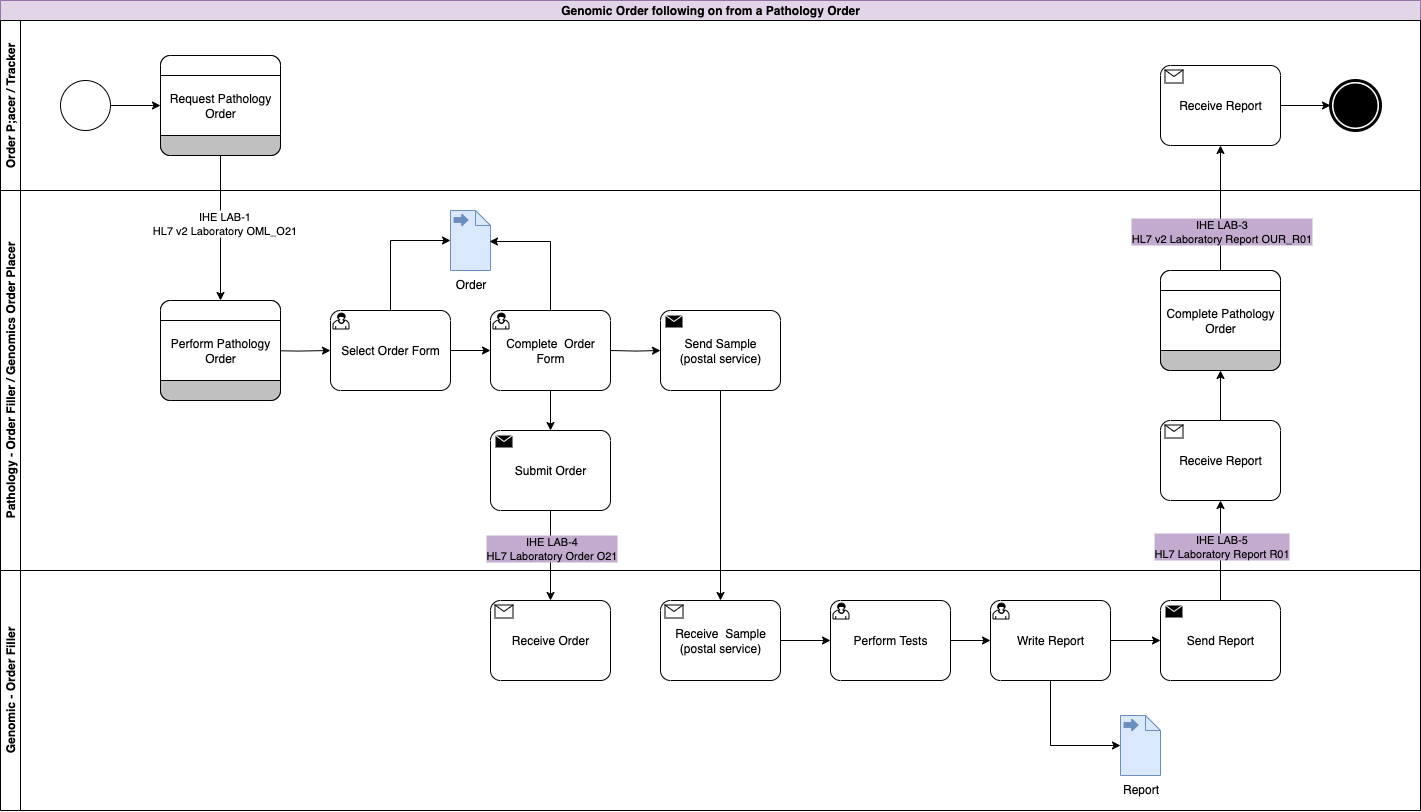

The diagram above was exported from draw.io. Its source (the exported page's mxGraphModel, read from the mxfile embedded in the PNG):
<mxGraphModel dx="1250" dy="883" grid="1" gridSize="10" guides="1" tooltips="1" connect="1" arrows="1" fold="1" page="1" pageScale="1" pageWidth="827" pageHeight="1169" math="0" shadow="0">
  <root>
    <mxCell id="0" />
    <mxCell id="1" parent="0" />
    <mxCell id="jTdIVBTPUZk9hlG6x69J-1" value="Genomic Order following on from a Pathology Order" style="swimlane;html=1;childLayout=stackLayout;resizeParent=1;resizeParentMax=0;horizontal=1;startSize=20;horizontalStack=0;whiteSpace=wrap;fillColor=#e1d5e7;strokeColor=#9673a6;" parent="1" vertex="1">
      <mxGeometry x="150" y="40" width="1420" height="810" as="geometry" />
    </mxCell>
    <mxCell id="dmTHHXWauQmX-zNWwdT--2" value="Order P;acer / Tracker" style="swimlane;startSize=20;horizontal=0;html=1;whiteSpace=wrap;" parent="jTdIVBTPUZk9hlG6x69J-1" vertex="1">
      <mxGeometry y="20" width="1420" height="170" as="geometry" />
    </mxCell>
    <mxCell id="dmTHHXWauQmX-zNWwdT--8" style="edgeStyle=orthogonalEdgeStyle;rounded=0;orthogonalLoop=1;jettySize=auto;html=1;" parent="dmTHHXWauQmX-zNWwdT--2" source="dmTHHXWauQmX-zNWwdT--3" target="dmTHHXWauQmX-zNWwdT--4" edge="1">
      <mxGeometry relative="1" as="geometry" />
    </mxCell>
    <mxCell id="dmTHHXWauQmX-zNWwdT--3" value="" style="points=[[0.145,0.145,0],[0.5,0,0],[0.855,0.145,0],[1,0.5,0],[0.855,0.855,0],[0.5,1,0],[0.145,0.855,0],[0,0.5,0]];shape=mxgraph.bpmn.event;html=1;verticalLabelPosition=bottom;labelBackgroundColor=#ffffff;verticalAlign=top;align=center;perimeter=ellipsePerimeter;outlineConnect=0;aspect=fixed;outline=standard;symbol=general;" parent="dmTHHXWauQmX-zNWwdT--2" vertex="1">
      <mxGeometry x="60" y="60" width="50" height="50" as="geometry" />
    </mxCell>
    <mxCell id="dmTHHXWauQmX-zNWwdT--4" value="" style="rounded=1;whiteSpace=wrap;html=1;container=1;collapsible=0;absoluteArcSize=1;arcSize=20;childLayout=stackLayout;horizontal=1;horizontalStack=0;resizeParent=1;resizeParentMax=0;resizeLast=0;" parent="dmTHHXWauQmX-zNWwdT--2" vertex="1">
      <mxGeometry x="160" y="35" width="120" height="100" as="geometry" />
    </mxCell>
    <mxCell id="dmTHHXWauQmX-zNWwdT--5" value="" style="whiteSpace=wrap;connectable=0;html=1;shape=mxgraph.basic.rect;size=10;rectStyle=rounded;bottomRightStyle=square;bottomLeftStyle=square;part=1;" parent="dmTHHXWauQmX-zNWwdT--4" vertex="1">
      <mxGeometry width="120" height="20" as="geometry" />
    </mxCell>
    <mxCell id="dmTHHXWauQmX-zNWwdT--6" value="Request Pathology Order" style="shape=mxgraph.bpmn.task2;part=1;taskMarker=abstract;connectable=0;whiteSpace=wrap;html=1;" parent="dmTHHXWauQmX-zNWwdT--4" vertex="1">
      <mxGeometry y="20" width="120" height="60" as="geometry" />
    </mxCell>
    <mxCell id="dmTHHXWauQmX-zNWwdT--7" value="" style="whiteSpace=wrap;connectable=0;html=1;shape=mxgraph.basic.rect;size=10;rectStyle=rounded;topRightStyle=square;topLeftStyle=square;fillColor=#C0C0C0;part=1;" parent="dmTHHXWauQmX-zNWwdT--4" vertex="1">
      <mxGeometry y="80" width="120" height="20" as="geometry" />
    </mxCell>
    <mxCell id="dmTHHXWauQmX-zNWwdT--15" value="Receive Report" style="points=[[0.25,0,0],[0.5,0,0],[0.75,0,0],[1,0.25,0],[1,0.5,0],[1,0.75,0],[0.75,1,0],[0.5,1,0],[0.25,1,0],[0,0.75,0],[0,0.5,0],[0,0.25,0]];shape=mxgraph.bpmn.task2;whiteSpace=wrap;rectStyle=rounded;size=10;html=1;container=1;expand=0;collapsible=0;taskMarker=receive;" parent="dmTHHXWauQmX-zNWwdT--2" vertex="1">
      <mxGeometry x="1160" y="45" width="120" height="80" as="geometry" />
    </mxCell>
    <mxCell id="dmTHHXWauQmX-zNWwdT--17" value="" style="points=[[0.145,0.145,0],[0.5,0,0],[0.855,0.145,0],[1,0.5,0],[0.855,0.855,0],[0.5,1,0],[0.145,0.855,0],[0,0.5,0]];shape=mxgraph.bpmn.event;html=1;verticalLabelPosition=bottom;labelBackgroundColor=#ffffff;verticalAlign=top;align=center;perimeter=ellipsePerimeter;outlineConnect=0;aspect=fixed;outline=end;symbol=terminate;" parent="dmTHHXWauQmX-zNWwdT--2" vertex="1">
      <mxGeometry x="1330" y="60" width="50" height="50" as="geometry" />
    </mxCell>
    <mxCell id="dmTHHXWauQmX-zNWwdT--18" style="edgeStyle=orthogonalEdgeStyle;rounded=0;orthogonalLoop=1;jettySize=auto;html=1;entryX=0;entryY=0.5;entryDx=0;entryDy=0;entryPerimeter=0;" parent="dmTHHXWauQmX-zNWwdT--2" source="dmTHHXWauQmX-zNWwdT--15" target="dmTHHXWauQmX-zNWwdT--17" edge="1">
      <mxGeometry relative="1" as="geometry" />
    </mxCell>
    <mxCell id="jTdIVBTPUZk9hlG6x69J-2" value="Pathology - Order Filler / Genomics Order Placer" style="swimlane;html=1;startSize=20;horizontal=0;" parent="jTdIVBTPUZk9hlG6x69J-1" vertex="1">
      <mxGeometry y="190" width="1420" height="380" as="geometry" />
    </mxCell>
    <mxCell id="jTdIVBTPUZk9hlG6x69J-7" value="" style="edgeStyle=orthogonalEdgeStyle;rounded=0;orthogonalLoop=1;jettySize=auto;html=1;entryX=0;entryY=0.5;entryDx=0;entryDy=0;entryPerimeter=0;" parent="jTdIVBTPUZk9hlG6x69J-2" target="jTdIVBTPUZk9hlG6x69J-8" edge="1">
      <mxGeometry relative="1" as="geometry">
        <mxPoint x="155" y="160" as="targetPoint" />
        <mxPoint x="264" y="160" as="sourcePoint" />
      </mxGeometry>
    </mxCell>
    <mxCell id="jTdIVBTPUZk9hlG6x69J-10" style="edgeStyle=orthogonalEdgeStyle;rounded=0;orthogonalLoop=1;jettySize=auto;html=1;" parent="jTdIVBTPUZk9hlG6x69J-2" source="jTdIVBTPUZk9hlG6x69J-8" target="jTdIVBTPUZk9hlG6x69J-9" edge="1">
      <mxGeometry relative="1" as="geometry" />
    </mxCell>
    <mxCell id="jTdIVBTPUZk9hlG6x69J-8" value="Select Order Form" style="points=[[0.25,0,0],[0.5,0,0],[0.75,0,0],[1,0.25,0],[1,0.5,0],[1,0.75,0],[0.75,1,0],[0.5,1,0],[0.25,1,0],[0,0.75,0],[0,0.5,0],[0,0.25,0]];shape=mxgraph.bpmn.task2;whiteSpace=wrap;rectStyle=rounded;size=10;html=1;container=1;expand=0;collapsible=0;taskMarker=user;" parent="jTdIVBTPUZk9hlG6x69J-2" vertex="1">
      <mxGeometry x="330" y="120" width="120" height="80" as="geometry" />
    </mxCell>
    <mxCell id="jTdIVBTPUZk9hlG6x69J-9" value="Complete&amp;nbsp; Order Form" style="points=[[0.25,0,0],[0.5,0,0],[0.75,0,0],[1,0.25,0],[1,0.5,0],[1,0.75,0],[0.75,1,0],[0.5,1,0],[0.25,1,0],[0,0.75,0],[0,0.5,0],[0,0.25,0]];shape=mxgraph.bpmn.task2;whiteSpace=wrap;rectStyle=rounded;size=10;html=1;container=1;expand=0;collapsible=0;taskMarker=user;" parent="jTdIVBTPUZk9hlG6x69J-2" vertex="1">
      <mxGeometry x="490" y="120" width="120" height="80" as="geometry" />
    </mxCell>
    <mxCell id="jTdIVBTPUZk9hlG6x69J-11" value="Submit Order" style="points=[[0.25,0,0],[0.5,0,0],[0.75,0,0],[1,0.25,0],[1,0.5,0],[1,0.75,0],[0.75,1,0],[0.5,1,0],[0.25,1,0],[0,0.75,0],[0,0.5,0],[0,0.25,0]];shape=mxgraph.bpmn.task2;whiteSpace=wrap;rectStyle=rounded;size=10;html=1;container=1;expand=0;collapsible=0;taskMarker=send;" parent="jTdIVBTPUZk9hlG6x69J-2" vertex="1">
      <mxGeometry x="490" y="240" width="120" height="80" as="geometry" />
    </mxCell>
    <mxCell id="jTdIVBTPUZk9hlG6x69J-13" style="edgeStyle=orthogonalEdgeStyle;rounded=0;orthogonalLoop=1;jettySize=auto;html=1;entryX=0.5;entryY=0;entryDx=0;entryDy=0;entryPerimeter=0;" parent="jTdIVBTPUZk9hlG6x69J-2" source="jTdIVBTPUZk9hlG6x69J-9" target="jTdIVBTPUZk9hlG6x69J-11" edge="1">
      <mxGeometry relative="1" as="geometry" />
    </mxCell>
    <mxCell id="jTdIVBTPUZk9hlG6x69J-16" value="Order" style="shape=mxgraph.bpmn.data2;labelPosition=center;verticalLabelPosition=bottom;align=center;verticalAlign=top;size=15;html=1;bpmnTransferType=output;fillColor=#dae8fc;strokeColor=#6c8ebf;" parent="jTdIVBTPUZk9hlG6x69J-2" vertex="1">
      <mxGeometry x="450" y="20" width="40" height="60" as="geometry" />
    </mxCell>
    <mxCell id="jTdIVBTPUZk9hlG6x69J-25" style="edgeStyle=orthogonalEdgeStyle;rounded=0;orthogonalLoop=1;jettySize=auto;html=1;entryX=0.975;entryY=0.517;entryDx=0;entryDy=0;entryPerimeter=0;" parent="jTdIVBTPUZk9hlG6x69J-2" target="jTdIVBTPUZk9hlG6x69J-16" edge="1">
      <mxGeometry relative="1" as="geometry">
        <Array as="points">
          <mxPoint x="550" y="51" />
        </Array>
        <mxPoint x="550" y="120" as="sourcePoint" />
      </mxGeometry>
    </mxCell>
    <mxCell id="jTdIVBTPUZk9hlG6x69J-30" value="Send Sample&lt;br&gt;(postal service)" style="points=[[0.25,0,0],[0.5,0,0],[0.75,0,0],[1,0.25,0],[1,0.5,0],[1,0.75,0],[0.75,1,0],[0.5,1,0],[0.25,1,0],[0,0.75,0],[0,0.5,0],[0,0.25,0]];shape=mxgraph.bpmn.task2;whiteSpace=wrap;rectStyle=rounded;size=10;html=1;container=1;expand=0;collapsible=0;taskMarker=send;" parent="jTdIVBTPUZk9hlG6x69J-2" vertex="1">
      <mxGeometry x="660" y="120" width="120" height="80" as="geometry" />
    </mxCell>
    <mxCell id="jTdIVBTPUZk9hlG6x69J-31" style="edgeStyle=orthogonalEdgeStyle;rounded=0;orthogonalLoop=1;jettySize=auto;html=1;entryX=0;entryY=0.5;entryDx=0;entryDy=0;entryPerimeter=0;" parent="jTdIVBTPUZk9hlG6x69J-2" target="jTdIVBTPUZk9hlG6x69J-30" edge="1">
      <mxGeometry relative="1" as="geometry">
        <mxPoint x="610" y="160" as="sourcePoint" />
      </mxGeometry>
    </mxCell>
    <mxCell id="dmTHHXWauQmX-zNWwdT--24" style="edgeStyle=orthogonalEdgeStyle;rounded=0;orthogonalLoop=1;jettySize=auto;html=1;entryX=0.5;entryY=1;entryDx=0;entryDy=0;" parent="jTdIVBTPUZk9hlG6x69J-2" source="jTdIVBTPUZk9hlG6x69J-35" target="dmTHHXWauQmX-zNWwdT--20" edge="1">
      <mxGeometry relative="1" as="geometry" />
    </mxCell>
    <mxCell id="jTdIVBTPUZk9hlG6x69J-35" value="Receive Report" style="points=[[0.25,0,0],[0.5,0,0],[0.75,0,0],[1,0.25,0],[1,0.5,0],[1,0.75,0],[0.75,1,0],[0.5,1,0],[0.25,1,0],[0,0.75,0],[0,0.5,0],[0,0.25,0]];shape=mxgraph.bpmn.task2;whiteSpace=wrap;rectStyle=rounded;size=10;html=1;container=1;expand=0;collapsible=0;taskMarker=receive;" parent="jTdIVBTPUZk9hlG6x69J-2" vertex="1">
      <mxGeometry x="1160" y="230" width="120" height="80" as="geometry" />
    </mxCell>
    <mxCell id="dmTHHXWauQmX-zNWwdT--1" style="edgeStyle=orthogonalEdgeStyle;rounded=0;orthogonalLoop=1;jettySize=auto;html=1;entryX=0;entryY=0.5;entryDx=0;entryDy=0;entryPerimeter=0;" parent="jTdIVBTPUZk9hlG6x69J-2" source="jTdIVBTPUZk9hlG6x69J-8" target="jTdIVBTPUZk9hlG6x69J-16" edge="1">
      <mxGeometry relative="1" as="geometry" />
    </mxCell>
    <mxCell id="dmTHHXWauQmX-zNWwdT--9" value="" style="rounded=1;whiteSpace=wrap;html=1;container=1;collapsible=0;absoluteArcSize=1;arcSize=20;childLayout=stackLayout;horizontal=1;horizontalStack=0;resizeParent=1;resizeParentMax=0;resizeLast=0;" parent="jTdIVBTPUZk9hlG6x69J-2" vertex="1">
      <mxGeometry x="160" y="110" width="120" height="100" as="geometry" />
    </mxCell>
    <mxCell id="dmTHHXWauQmX-zNWwdT--10" value="" style="whiteSpace=wrap;connectable=0;html=1;shape=mxgraph.basic.rect;size=10;rectStyle=rounded;bottomRightStyle=square;bottomLeftStyle=square;part=1;" parent="dmTHHXWauQmX-zNWwdT--9" vertex="1">
      <mxGeometry width="120" height="20" as="geometry" />
    </mxCell>
    <mxCell id="dmTHHXWauQmX-zNWwdT--11" value="Perform Pathology Order" style="shape=mxgraph.bpmn.task2;part=1;taskMarker=abstract;connectable=0;whiteSpace=wrap;html=1;" parent="dmTHHXWauQmX-zNWwdT--9" vertex="1">
      <mxGeometry y="20" width="120" height="60" as="geometry" />
    </mxCell>
    <mxCell id="dmTHHXWauQmX-zNWwdT--12" value="" style="whiteSpace=wrap;connectable=0;html=1;shape=mxgraph.basic.rect;size=10;rectStyle=rounded;topRightStyle=square;topLeftStyle=square;fillColor=#C0C0C0;part=1;" parent="dmTHHXWauQmX-zNWwdT--9" vertex="1">
      <mxGeometry y="80" width="120" height="20" as="geometry" />
    </mxCell>
    <mxCell id="dmTHHXWauQmX-zNWwdT--20" value="" style="rounded=1;whiteSpace=wrap;html=1;container=1;collapsible=0;absoluteArcSize=1;arcSize=20;childLayout=stackLayout;horizontal=1;horizontalStack=0;resizeParent=1;resizeParentMax=0;resizeLast=0;" parent="jTdIVBTPUZk9hlG6x69J-2" vertex="1">
      <mxGeometry x="1160" y="80" width="120" height="100" as="geometry" />
    </mxCell>
    <mxCell id="dmTHHXWauQmX-zNWwdT--21" value="" style="whiteSpace=wrap;connectable=0;html=1;shape=mxgraph.basic.rect;size=10;rectStyle=rounded;bottomRightStyle=square;bottomLeftStyle=square;part=1;" parent="dmTHHXWauQmX-zNWwdT--20" vertex="1">
      <mxGeometry width="120" height="20" as="geometry" />
    </mxCell>
    <mxCell id="dmTHHXWauQmX-zNWwdT--22" value="Complete Pathology Order" style="shape=mxgraph.bpmn.task2;part=1;taskMarker=abstract;connectable=0;whiteSpace=wrap;html=1;" parent="dmTHHXWauQmX-zNWwdT--20" vertex="1">
      <mxGeometry y="20" width="120" height="60" as="geometry" />
    </mxCell>
    <mxCell id="dmTHHXWauQmX-zNWwdT--23" value="" style="whiteSpace=wrap;connectable=0;html=1;shape=mxgraph.basic.rect;size=10;rectStyle=rounded;topRightStyle=square;topLeftStyle=square;fillColor=#C0C0C0;part=1;" parent="dmTHHXWauQmX-zNWwdT--20" vertex="1">
      <mxGeometry y="80" width="120" height="20" as="geometry" />
    </mxCell>
    <mxCell id="jTdIVBTPUZk9hlG6x69J-4" value="Genomic - Order Filler" style="swimlane;html=1;startSize=20;horizontal=0;" parent="jTdIVBTPUZk9hlG6x69J-1" vertex="1">
      <mxGeometry y="570" width="1420" height="240" as="geometry" />
    </mxCell>
    <mxCell id="jTdIVBTPUZk9hlG6x69J-14" value="Receive Order" style="points=[[0.25,0,0],[0.5,0,0],[0.75,0,0],[1,0.25,0],[1,0.5,0],[1,0.75,0],[0.75,1,0],[0.5,1,0],[0.25,1,0],[0,0.75,0],[0,0.5,0],[0,0.25,0]];shape=mxgraph.bpmn.task2;whiteSpace=wrap;rectStyle=rounded;size=10;html=1;container=1;expand=0;collapsible=0;taskMarker=receive;" parent="jTdIVBTPUZk9hlG6x69J-4" vertex="1">
      <mxGeometry x="490" y="30" width="120" height="80" as="geometry" />
    </mxCell>
    <mxCell id="jTdIVBTPUZk9hlG6x69J-23" style="edgeStyle=orthogonalEdgeStyle;rounded=0;orthogonalLoop=1;jettySize=auto;html=1;entryX=0;entryY=0.5;entryDx=0;entryDy=0;entryPerimeter=0;" parent="jTdIVBTPUZk9hlG6x69J-4" source="jTdIVBTPUZk9hlG6x69J-43" target="jTdIVBTPUZk9hlG6x69J-18" edge="1">
      <mxGeometry relative="1" as="geometry" />
    </mxCell>
    <mxCell id="jTdIVBTPUZk9hlG6x69J-18" value="Perform Tests" style="points=[[0.25,0,0],[0.5,0,0],[0.75,0,0],[1,0.25,0],[1,0.5,0],[1,0.75,0],[0.75,1,0],[0.5,1,0],[0.25,1,0],[0,0.75,0],[0,0.5,0],[0,0.25,0]];shape=mxgraph.bpmn.task2;whiteSpace=wrap;rectStyle=rounded;size=10;html=1;container=1;expand=0;collapsible=0;taskMarker=user;" parent="jTdIVBTPUZk9hlG6x69J-4" vertex="1">
      <mxGeometry x="830" y="30" width="120" height="80" as="geometry" />
    </mxCell>
    <mxCell id="jTdIVBTPUZk9hlG6x69J-32" value="Write Report" style="points=[[0.25,0,0],[0.5,0,0],[0.75,0,0],[1,0.25,0],[1,0.5,0],[1,0.75,0],[0.75,1,0],[0.5,1,0],[0.25,1,0],[0,0.75,0],[0,0.5,0],[0,0.25,0]];shape=mxgraph.bpmn.task2;whiteSpace=wrap;rectStyle=rounded;size=10;html=1;container=1;expand=0;collapsible=0;taskMarker=user;" parent="jTdIVBTPUZk9hlG6x69J-4" vertex="1">
      <mxGeometry x="990" y="30" width="120" height="80" as="geometry" />
    </mxCell>
    <mxCell id="jTdIVBTPUZk9hlG6x69J-33" style="edgeStyle=orthogonalEdgeStyle;rounded=0;orthogonalLoop=1;jettySize=auto;html=1;entryX=0;entryY=0.5;entryDx=0;entryDy=0;entryPerimeter=0;" parent="jTdIVBTPUZk9hlG6x69J-4" source="jTdIVBTPUZk9hlG6x69J-18" target="jTdIVBTPUZk9hlG6x69J-32" edge="1">
      <mxGeometry relative="1" as="geometry" />
    </mxCell>
    <mxCell id="jTdIVBTPUZk9hlG6x69J-34" value="Send Report" style="points=[[0.25,0,0],[0.5,0,0],[0.75,0,0],[1,0.25,0],[1,0.5,0],[1,0.75,0],[0.75,1,0],[0.5,1,0],[0.25,1,0],[0,0.75,0],[0,0.5,0],[0,0.25,0]];shape=mxgraph.bpmn.task2;whiteSpace=wrap;rectStyle=rounded;size=10;html=1;container=1;expand=0;collapsible=0;taskMarker=send;" parent="jTdIVBTPUZk9hlG6x69J-4" vertex="1">
      <mxGeometry x="1160" y="30" width="120" height="80" as="geometry" />
    </mxCell>
    <mxCell id="jTdIVBTPUZk9hlG6x69J-37" style="edgeStyle=orthogonalEdgeStyle;rounded=0;orthogonalLoop=1;jettySize=auto;html=1;entryX=0;entryY=0.5;entryDx=0;entryDy=0;entryPerimeter=0;" parent="jTdIVBTPUZk9hlG6x69J-4" source="jTdIVBTPUZk9hlG6x69J-32" target="jTdIVBTPUZk9hlG6x69J-34" edge="1">
      <mxGeometry relative="1" as="geometry" />
    </mxCell>
    <mxCell id="jTdIVBTPUZk9hlG6x69J-41" value="Report" style="shape=mxgraph.bpmn.data2;labelPosition=center;verticalLabelPosition=bottom;align=center;verticalAlign=top;size=15;html=1;bpmnTransferType=output;fillColor=#dae8fc;strokeColor=#6c8ebf;" parent="jTdIVBTPUZk9hlG6x69J-4" vertex="1">
      <mxGeometry x="1120" y="145" width="40" height="60" as="geometry" />
    </mxCell>
    <mxCell id="jTdIVBTPUZk9hlG6x69J-42" style="edgeStyle=orthogonalEdgeStyle;rounded=0;orthogonalLoop=1;jettySize=auto;html=1;entryX=0;entryY=0.5;entryDx=0;entryDy=0;entryPerimeter=0;" parent="jTdIVBTPUZk9hlG6x69J-4" source="jTdIVBTPUZk9hlG6x69J-32" target="jTdIVBTPUZk9hlG6x69J-41" edge="1">
      <mxGeometry relative="1" as="geometry">
        <Array as="points">
          <mxPoint x="1050" y="175" />
        </Array>
      </mxGeometry>
    </mxCell>
    <mxCell id="jTdIVBTPUZk9hlG6x69J-43" value="Receive&amp;nbsp; Sample&lt;br&gt;(postal service)" style="points=[[0.25,0,0],[0.5,0,0],[0.75,0,0],[1,0.25,0],[1,0.5,0],[1,0.75,0],[0.75,1,0],[0.5,1,0],[0.25,1,0],[0,0.75,0],[0,0.5,0],[0,0.25,0]];shape=mxgraph.bpmn.task2;whiteSpace=wrap;rectStyle=rounded;size=10;html=1;container=1;expand=0;collapsible=0;taskMarker=receive;" parent="jTdIVBTPUZk9hlG6x69J-4" vertex="1">
      <mxGeometry x="660" y="30" width="120" height="80" as="geometry" />
    </mxCell>
    <mxCell id="jTdIVBTPUZk9hlG6x69J-15" style="edgeStyle=orthogonalEdgeStyle;rounded=0;orthogonalLoop=1;jettySize=auto;html=1;" parent="jTdIVBTPUZk9hlG6x69J-1" source="jTdIVBTPUZk9hlG6x69J-11" target="jTdIVBTPUZk9hlG6x69J-14" edge="1">
      <mxGeometry relative="1" as="geometry" />
    </mxCell>
    <mxCell id="jTdIVBTPUZk9hlG6x69J-20" value="IHE LAB-4&lt;br&gt;HL7 Laboratory Order O21" style="edgeLabel;html=1;align=center;verticalAlign=middle;resizable=0;points=[];labelBackgroundColor=#C3ABD0;" parent="jTdIVBTPUZk9hlG6x69J-15" connectable="0" vertex="1">
      <mxGeometry x="-0.1778" relative="1" as="geometry">
        <mxPoint as="offset" />
      </mxGeometry>
    </mxCell>
    <mxCell id="jTdIVBTPUZk9hlG6x69J-36" style="edgeStyle=orthogonalEdgeStyle;rounded=0;orthogonalLoop=1;jettySize=auto;html=1;" parent="jTdIVBTPUZk9hlG6x69J-1" source="jTdIVBTPUZk9hlG6x69J-34" target="jTdIVBTPUZk9hlG6x69J-35" edge="1">
      <mxGeometry relative="1" as="geometry" />
    </mxCell>
    <mxCell id="jTdIVBTPUZk9hlG6x69J-40" value="&lt;span style=&quot;&quot;&gt;IHE LAB-5&lt;br&gt;HL7 Laboratory Report R01&lt;/span&gt;" style="edgeLabel;html=1;align=center;verticalAlign=middle;resizable=0;points=[];labelBackgroundColor=light-dark(#C3ABD0,#9673A6);" parent="jTdIVBTPUZk9hlG6x69J-36" connectable="0" vertex="1">
      <mxGeometry x="0.0381" y="1" relative="1" as="geometry">
        <mxPoint x="1" y="-3" as="offset" />
      </mxGeometry>
    </mxCell>
    <mxCell id="jTdIVBTPUZk9hlG6x69J-45" style="edgeStyle=orthogonalEdgeStyle;rounded=0;orthogonalLoop=1;jettySize=auto;html=1;" parent="jTdIVBTPUZk9hlG6x69J-1" source="jTdIVBTPUZk9hlG6x69J-30" target="jTdIVBTPUZk9hlG6x69J-43" edge="1">
      <mxGeometry relative="1" as="geometry" />
    </mxCell>
    <mxCell id="dmTHHXWauQmX-zNWwdT--13" style="edgeStyle=orthogonalEdgeStyle;rounded=0;orthogonalLoop=1;jettySize=auto;html=1;entryX=0.5;entryY=0;entryDx=0;entryDy=0;" parent="jTdIVBTPUZk9hlG6x69J-1" source="dmTHHXWauQmX-zNWwdT--4" target="dmTHHXWauQmX-zNWwdT--9" edge="1">
      <mxGeometry relative="1" as="geometry" />
    </mxCell>
    <mxCell id="dmTHHXWauQmX-zNWwdT--14" value="IHE LAB-1&lt;br&gt;HL7 v2 Laboratory OML_O21" style="edgeLabel;html=1;align=center;verticalAlign=middle;resizable=0;points=[];" parent="dmTHHXWauQmX-zNWwdT--13" connectable="0" vertex="1">
      <mxGeometry x="-0.0759" y="3" relative="1" as="geometry">
        <mxPoint as="offset" />
      </mxGeometry>
    </mxCell>
    <mxCell id="dmTHHXWauQmX-zNWwdT--16" style="edgeStyle=orthogonalEdgeStyle;rounded=0;orthogonalLoop=1;jettySize=auto;html=1;entryX=0.5;entryY=1;entryDx=0;entryDy=0;entryPerimeter=0;exitX=0.5;exitY=0;exitDx=0;exitDy=0;" parent="jTdIVBTPUZk9hlG6x69J-1" source="dmTHHXWauQmX-zNWwdT--20" target="dmTHHXWauQmX-zNWwdT--15" edge="1">
      <mxGeometry relative="1" as="geometry">
        <mxPoint x="1220" y="290" as="sourcePoint" />
      </mxGeometry>
    </mxCell>
    <mxCell id="dmTHHXWauQmX-zNWwdT--19" value="IHE LAB-3&lt;br&gt;HL7 v2 Laboratory Report OUR_R01" style="edgeLabel;html=1;align=center;verticalAlign=middle;resizable=0;points=[];labelBackgroundColor=#C3ABD0;" parent="dmTHHXWauQmX-zNWwdT--16" connectable="0" vertex="1">
      <mxGeometry x="-0.0424" y="1" relative="1" as="geometry">
        <mxPoint x="1" y="20" as="offset" />
      </mxGeometry>
    </mxCell>
  </root>
</mxGraphModel>